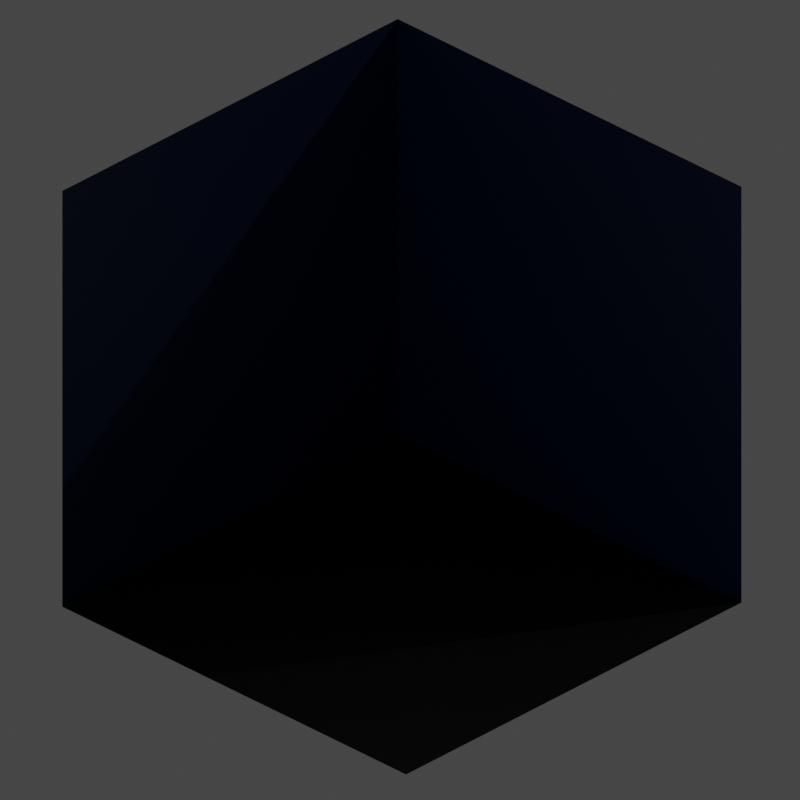 # Source: graphics_template.blend  (saved by Blender 4.0.36; exported with 4.5.12 LTS)
import bpy
from mathutils import Matrix  # noqa: F401  (used for matrix-valued properties, if any)

bpy.ops.wm.read_factory_settings(use_empty=True)
scene = bpy.context.scene
scene.name = 'Scene'

# ---- collections
col_collection = bpy.data.collections.new('Collection'); scene.collection.children.link(col_collection)

# ---- materials (node trees are filled in below, after node groups)
mat_light_teal = bpy.data.materials.new('light_teal')
mat_light_teal.alpha_threshold = 0.0
mat_light_teal.use_transparent_shadow = False
mat_light_teal.line_color = (0.0, 0.0, 0.0, 1.0)
mat_light_blue = bpy.data.materials.new('light_blue')
mat_light_blue.use_transparent_shadow = False
mat_green = bpy.data.materials.new('green')
mat_green.use_transparent_shadow = False

# ---- material node trees
mat_light_teal.use_nodes = True; mat_light_teal.node_tree.nodes.clear()
_N = mat_light_teal.node_tree.nodes; _L = mat_light_teal.node_tree.links
n0 = _N.new('ShaderNodeOutputMaterial'); n0.name = 'Material Output'; n0.location = (300, 300)
n1 = _N.new('ShaderNodeBsdfPrincipled'); n1.name = 'Principled BSDF'; n1.location = (10, 300)
n1.distribution = 'GGX'
n1.subsurface_method = 'RANDOM_WALK_SKIN'
n1.inputs[0].default_value = (0.001821, 0.009721, 0.04373, 1.0)
n1.inputs[2].default_value = 0.4
n1.inputs[3].default_value = 1.45
n1.inputs[27].default_value = (0.0, 0.0, 0.0, 1.0)
n1.inputs[28].default_value = 1.0
_L.new(n1.outputs[0], n0.inputs[0])
n0.is_active_output = True
mat_light_blue.use_nodes = True; mat_light_blue.node_tree.nodes.clear()
_N = mat_light_blue.node_tree.nodes; _L = mat_light_blue.node_tree.links
n0 = _N.new('ShaderNodeBsdfPrincipled'); n0.name = 'Principled BSDF'; n0.location = (10, 300)
n0.distribution = 'GGX'
n0.subsurface_method = 'RANDOM_WALK_SKIN'
n0.inputs[0].default_value = (0.002428, 0.01764, 0.1046, 1.0)
n0.inputs[3].default_value = 1.45
n0.inputs[27].default_value = (0.0, 0.0, 0.0, 1.0)
n0.inputs[28].default_value = 1.0
n1 = _N.new('ShaderNodeOutputMaterial'); n1.name = 'Material Output'; n1.location = (300, 300)
_L.new(n0.outputs[0], n1.inputs[0])
n1.is_active_output = True
mat_green.use_nodes = True; mat_green.node_tree.nodes.clear()
_N = mat_green.node_tree.nodes; _L = mat_green.node_tree.links
n0 = _N.new('ShaderNodeBsdfPrincipled'); n0.name = 'Principled BSDF'; n0.location = (10, 300)
n0.distribution = 'GGX'
n0.subsurface_method = 'RANDOM_WALK_SKIN'
n0.inputs[0].default_value = (0.0, 0.0, 0.0, 1.0)
n0.inputs[3].default_value = 1.45
n0.inputs[27].default_value = (0.0, 0.0, 0.0, 1.0)
n0.inputs[28].default_value = 1.0
n1 = _N.new('ShaderNodeOutputMaterial'); n1.name = 'Material Output'; n1.location = (300, 300)
_L.new(n0.outputs[0], n1.inputs[0])
n1.is_active_output = True

# ---- world
world_world = bpy.data.worlds.new('World'); scene.world = world_world
world_world.use_nodes = True; world_world.node_tree.nodes.clear()
_N = world_world.node_tree.nodes; _L = world_world.node_tree.links
n0 = _N.new('ShaderNodeOutputWorld'); n0.name = 'World Output'; n0.location = (300, 300)
n1 = _N.new('ShaderNodeBackground'); n1.name = 'Background'; n1.location = (10, 300)
n1.inputs[0].default_value = (0.05088, 0.05088, 0.05088, 1.0)
_L.new(n1.outputs[0], n0.inputs[0])
n0.is_active_output = True
world_world.color = (0.05088, 0.05088, 0.05088)
world_world.use_sun_shadow = False
world_world.sun_shadow_jitter_overblur = 0.0

# ---- cameras
cam_camera = bpy.data.cameras.new('Camera')
cam_camera.type = 'ORTHO'
cam_camera.clip_end = 100.0
cam_camera.ortho_scale = 4.014
cam_camera.shift_y = 0.04

# ---- lights
light_light = bpy.data.lights.new('Light', 'POINT')
light_light.transmission_factor = 0.0
light_light.use_soft_falloff = False
light_light.energy = 1000.0
light_light.shadow_soft_size = 0.1
light_light.shadow_maximum_resolution = 0.006
light_light.use_absolute_resolution = True

# ---- meshes
me_cube = bpy.data.meshes.new('Cube')
me_cube.from_pydata([(1.06, 1.06, 1.08), (1.06, 1.06, -1.06), (1.06, -1.08, 1.08), (1.06, -1.08, -1.06), (-1.08, 1.06, 1.08), (-1.08, 1.06, -1.06), (-1.08, -1.08, -1.06)], [], [(5, 1, 3, 6), (1, 0, 2, 3), (5, 4, 0, 1)])
me_cube.polygons.foreach_set('material_index', [2, 1, 0])
_uv = me_cube.uv_layers.new(name='UVMap')
_uv.uv.foreach_set('vector', [0.125, 0.5, 0.375, 0.5, 0.375, 0.75, 0.125, 0.75, 0.375, 0.5, 0.625, 0.5, 0.625, 0.75, 0.375, 0.75, 0.375, 0.25, 0.625, 0.25, 0.625, 0.5, 0.375, 0.5])
me_cube.materials.append(mat_light_teal)
me_cube.materials.append(mat_light_blue)
me_cube.materials.append(mat_green)
me_cube.use_remesh_preserve_volume = False
me_cube.use_remesh_preserve_attributes = False
me_cube.use_mirror_vertex_groups = False
me_cube.update()

# ---- objects
ob_cube = bpy.data.objects.new('Cube', me_cube)
ob_light = bpy.data.objects.new('Light', light_light)
ob_camera = bpy.data.objects.new('Camera', cam_camera)
ob_empty = bpy.data.objects.new('Empty', None)

# ---- transforms, parenting, visibility, modifiers, constraints
ob_cube.location = (-2.153, -9.079, -1.636)
ob_cube.rotation_euler = (0.0, -0.0, 1.583)
ob_cube.scale = (1.126, 1.126, 1.126)
ob_cube.lock_rotations_4d = False
ob_cube.empty_display_type = 'ARROWS'
ob_cube.lineart.crease_threshold = 0.0
ob_light.location = (4.076, 1.005, 5.904)
ob_light.rotation_euler = (0.6503, 0.05522, 1.866)
ob_light.lock_rotations_4d = False
ob_light.empty_display_type = 'ARROWS'
ob_light.color = (0.0, 0.0, 0.0, 0.0)
ob_light.lineart.crease_threshold = 0.0
ob_camera.location = (0.02485, -11.27, -0.05374)
ob_camera.rotation_euler = (1.047, -0.0, 0.7854)
ob_camera.scale = (1.0, 1.0, 1.0)
ob_camera.lock_rotations_4d = False
ob_camera.empty_display_type = 'ARROWS'
ob_camera.color = (0.0, 0.0, 0.0, 0.0)
ob_camera.display_type = 'WIRE'
ob_camera.lineart.crease_threshold = 0.0
ob_empty.location = (-4.117, -7.154, -3.72)
ob_empty.rotation_euler = (1.047, 3.178e-08, 0.7854)
ob_empty.empty_display_type = 'IMAGE'
ob_empty.empty_display_size = 5.0

# ---- collection membership
col_collection.objects.link(ob_cube)
col_collection.objects.link(ob_light)
col_collection.objects.link(ob_camera)
col_collection.objects.link(ob_empty)

# ---- scene / render settings (as saved in the file)
scene.camera = ob_camera
scene.frame_start = 1; scene.frame_end = 250; scene.frame_set(1)
scene.render.engine = 'BLENDER_EEVEE_NEXT'
scene.render.resolution_x = 1080
scene.cycles.sampling_pattern = 'TABULATED_SOBOL'
scene.cycles.use_light_tree = False
scene.eevee.use_taa_reprojection = False
scene.view_settings.view_transform = 'Filmic'
bpy.context.view_layer.update()
